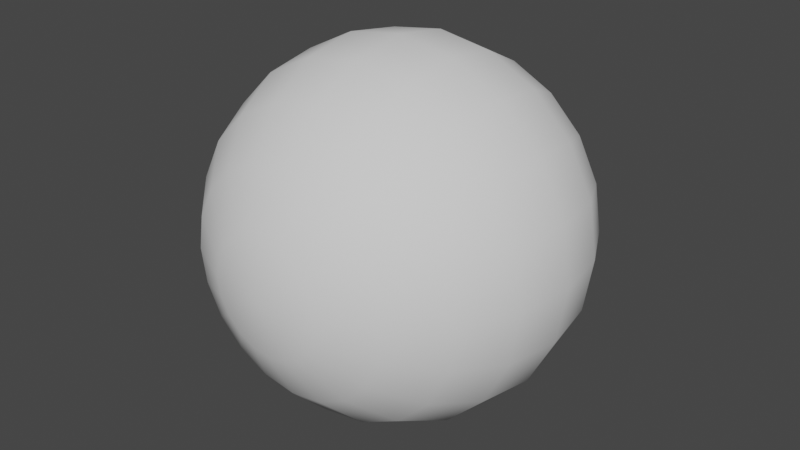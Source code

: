 # Source: Sphere.blend  (saved by Blender 2.80.75; exported with 4.5.12 LTS)
import bpy
from mathutils import Matrix  # noqa: F401  (used for matrix-valued properties, if any)

bpy.ops.wm.read_factory_settings(use_empty=True)
scene = bpy.context.scene
scene.name = 'Scene'

# ---- collections
col_collection = bpy.data.collections.new('Collection'); scene.collection.children.link(col_collection)

# ---- world
world_world = bpy.data.worlds.new('World'); scene.world = world_world
world_world.use_nodes = True; world_world.node_tree.nodes.clear()
_N = world_world.node_tree.nodes; _L = world_world.node_tree.links
n0 = _N.new('ShaderNodeOutputWorld'); n0.name = 'World Output'; n0.location = (300, 300)
n1 = _N.new('ShaderNodeBackground'); n1.name = 'Background'; n1.location = (10, 300)
n1.inputs[0].default_value = (0.05088, 0.05088, 0.05088, 1.0)
_L.new(n1.outputs[0], n0.inputs[0])
n0.is_active_output = True
world_world.color = (0.05088, 0.05088, 0.05088)
world_world.use_sun_shadow = False
world_world.sun_shadow_jitter_overblur = 0.0

# ---- meshes
me_001 = bpy.data.meshes.new('球.001')
me_001.from_pydata([(0.0, 0.9511, -0.309), (0.0, 0.309, -0.9511), (0.0, -0.309, -0.9511), (0.0, -0.809, -0.5878), (0.0, -0.9511, -0.309), (0.09549, 0.9511, -0.2939), (0.1816, 0.809, -0.559), (0.25, 0.5878, -0.7694), (0.2939, 0.309, -0.9045), (0.309, -2.384e-07, -0.9511), (0.2939, -0.309, -0.9045), (0.25, -0.5878, -0.7694), (0.1816, -0.809, -0.559), (0.09549, -0.9511, -0.2939), (0.1816, 0.9511, -0.25), (0.3455, 0.809, -0.4755), (0.4755, 0.5878, -0.6545), (0.559, 0.309, -0.7694), (0.5878, -2.98e-07, -0.809), (0.559, -0.309, -0.7694), (0.4755, -0.5878, -0.6545), (0.3455, -0.809, -0.4755), (0.1816, -0.9511, -0.25), (0.25, 0.9511, -0.1816), (0.4755, 0.809, -0.3455), (0.6545, 0.5878, -0.4755), (0.7694, 0.309, -0.559), (0.809, -2.98e-07, -0.5878), (0.7694, -0.309, -0.559), (0.6545, -0.5878, -0.4755), (0.4755, -0.809, -0.3455), (0.25, -0.9511, -0.1816), (0.2939, 0.9511, -0.09549), (0.559, 0.809, -0.1816), (0.7694, 0.5878, -0.25), (0.9045, 0.309, -0.2939), (0.9511, -3.278e-07, -0.309), (0.9045, -0.309, -0.2939), (0.7694, -0.5878, -0.25), (0.559, -0.809, -0.1816), (0.2939, -0.9511, -0.09549), (0.309, 0.9511, 5.96e-08), (0.5878, 0.809, 5.96e-08), (0.809, 0.5878, 0.0), (0.9511, 0.309, 0.0), (1.0, -3.385e-07, -1.582e-08), (0.9511, -0.309, 0.0), (0.809, -0.5878, -5.96e-08), (0.5878, -0.809, -5.96e-08), (0.309, -0.9511, -5.96e-08), (0.2939, 0.9511, 0.09549), (0.559, 0.809, 0.1816), (0.7694, 0.5878, 0.25), (0.9045, 0.309, 0.2939), (0.9511, -3.576e-07, 0.309), (0.9045, -0.309, 0.2939), (0.7694, -0.5878, 0.25), (0.559, -0.809, 0.1816), (0.2939, -0.9511, 0.09549), (0.25, 0.9511, 0.1816), (0.4755, 0.809, 0.3455), (0.6545, 0.5878, 0.4755), (0.7694, 0.309, 0.559), (0.809, -3.576e-07, 0.5878), (0.7694, -0.309, 0.559), (0.6545, -0.5878, 0.4755), (0.4755, -0.809, 0.3455), (0.25, -0.9511, 0.1816), (0.1816, 0.9511, 0.25), (0.3455, 0.809, 0.4755), (0.4755, 0.5878, 0.6545), (0.559, 0.309, 0.7694), (0.5878, -4.172e-07, 0.809), (0.559, -0.309, 0.7694), (0.4755, -0.5878, 0.6545), (0.3455, -0.809, 0.4755), (0.1816, -0.9511, 0.25), (0.09549, 0.9511, 0.2939), (0.1816, 0.809, 0.559), (0.25, 0.5878, 0.7694), (0.2939, 0.309, 0.9045), (0.309, -4.172e-07, 0.9511), (0.2939, -0.309, 0.9045), (0.25, -0.5878, 0.7694), (0.1816, -0.809, 0.559), (0.09549, -0.9511, 0.2939), (-1.107e-08, 0.9511, 0.309), (-4.832e-08, 0.809, 0.5878), (1.128e-08, 0.5878, 0.809), (-1.852e-08, 0.309, 0.9511), (7.089e-08, -3.576e-07, 1.0), (1.128e-08, -0.309, 0.9511), (1.128e-08, -0.5878, 0.809), (-4.832e-08, -0.809, 0.5878), (-3.342e-08, -0.9511, 0.309), (-0.09549, 0.9511, 0.2939), (-0.1816, 0.809, 0.559), (-0.25, 0.5878, 0.7694), (-0.2939, 0.309, 0.9045), (-0.309, -4.172e-07, 0.9511), (-0.2939, -0.309, 0.9045), (-0.25, -0.5878, 0.7694), (-0.1816, -0.809, 0.559), (-0.09549, -0.9511, 0.2939), (-0.1816, 0.9511, 0.25), (-0.3455, 0.809, 0.4755), (-0.4755, 0.5878, 0.6545), (-0.559, 0.309, 0.7694), (-0.5878, -4.172e-07, 0.809), (-0.559, -0.309, 0.7694), (-0.4755, -0.5878, 0.6545), (-0.3455, -0.809, 0.4755), (-0.1816, -0.9511, 0.25), (-2.636e-07, 1.0, 2.384e-07), (-0.25, 0.9511, 0.1816), (-0.4755, 0.809, 0.3455), (-0.6545, 0.5878, 0.4755), (-0.7694, 0.309, 0.559), (-0.809, -3.576e-07, 0.5878), (-0.7694, -0.309, 0.559), (-0.6545, -0.5878, 0.4755), (-0.4755, -0.809, 0.3455), (-0.25, -0.9511, 0.1816), (-0.2939, 0.9511, 0.09549), (-0.559, 0.809, 0.1816), (-0.7694, 0.5878, 0.25), (-0.9045, 0.309, 0.2939), (-0.9511, -3.576e-07, 0.309), (-0.9045, -0.309, 0.2939), (-0.7694, -0.5878, 0.25), (-0.559, -0.809, 0.1816), (-0.2939, -0.9511, 0.09549), (-0.309, 0.9511, 5.96e-08), (-0.5878, 0.809, 0.0), (-0.809, 0.5878, 0.0), (-0.9511, 0.309, -2.98e-08), (-1.0, -3.385e-07, 4.379e-08), (-0.9511, -0.309, -5.96e-08), (-0.809, -0.5878, -5.96e-08), (-0.5878, -0.809, -1.192e-07), (-0.309, -0.9511, -1.192e-07), (-0.2939, 0.9511, -0.09549), (-0.559, 0.809, -0.1816), (-0.7694, 0.5878, -0.25), (-0.9045, 0.309, -0.2939), (-0.9511, -3.278e-07, -0.309), (-0.9045, -0.309, -0.2939), (-0.7694, -0.5878, -0.25), (-0.559, -0.809, -0.1816), (-0.2939, -0.9511, -0.09549), (0.0, -1.0, -5.96e-08), (-0.25, 0.9511, -0.1816), (-0.4755, 0.809, -0.3455), (-0.6545, 0.5878, -0.4755), (-0.7694, 0.309, -0.559), (-0.809, -2.98e-07, -0.5878), (-0.7694, -0.309, -0.559), (-0.6545, -0.5878, -0.4755), (-0.4755, -0.809, -0.3455), (-0.25, -0.9511, -0.1816), (-0.1816, 0.9511, -0.25), (-0.3455, 0.809, -0.4755), (-0.4755, 0.5878, -0.6545), (-0.559, 0.309, -0.7694), (-0.5878, -2.98e-07, -0.809), (-0.559, -0.309, -0.7694), (-0.4755, -0.5878, -0.6545), (-0.3455, -0.809, -0.4755), (-0.1816, -0.9511, -0.25), (-0.09549, 0.9511, -0.2939), (-0.1816, 0.809, -0.559), (-0.25, 0.5878, -0.7694), (-0.2939, 0.309, -0.9045), (-0.309, -2.384e-07, -0.9511), (-0.2939, -0.309, -0.9045), (-0.25, -0.5878, -0.7694), (-0.1816, -0.809, -0.559), (-0.09549, -0.9511, -0.2939), (5.599e-08, 0.809, -0.5878), (-3.342e-08, 0.5878, -0.809), (-4.832e-08, -2.384e-07, -1.0), (-3.342e-08, -0.5878, -0.809), (9.608e-11, 0.9986, -0.3245), (9.608e-11, 0.3245, -0.9986), (9.608e-11, -0.3245, -0.9986), (9.608e-11, -0.8495, -0.6172), (9.608e-11, -0.9986, -0.3245), (0.1003, 0.9986, -0.3086), (0.1907, 0.8495, -0.587), (0.2625, 0.6172, -0.8079), (0.3086, 0.3245, -0.9497), (0.3245, -2.384e-07, -0.9986), (0.3086, -0.3245, -0.9497), (0.2625, -0.6172, -0.8079), (0.1907, -0.8495, -0.587), (0.1003, -0.9986, -0.3086), (0.1907, 0.9986, -0.2625), (0.3628, 0.8495, -0.4993), (0.4993, 0.6172, -0.6872), (0.587, 0.3245, -0.8079), (0.6172, -2.98e-07, -0.8495), (0.587, -0.3245, -0.8079), (0.4993, -0.6172, -0.6872), (0.3628, -0.8495, -0.4993), (0.1907, -0.9986, -0.2625), (0.2625, 0.9986, -0.1907), (0.4993, 0.8495, -0.3628), (0.6872, 0.6172, -0.4993), (0.8079, 0.3245, -0.587), (0.8495, -2.98e-07, -0.6172), (0.8079, -0.3245, -0.587), (0.6872, -0.6172, -0.4993), (0.4993, -0.8495, -0.3628), (0.2625, -0.9986, -0.1907), (0.3086, 0.9986, -0.1003), (0.587, 0.8495, -0.1907), (0.8079, 0.6172, -0.2625), (0.9497, 0.3245, -0.3086), (0.9986, -3.278e-07, -0.3245), (0.9497, -0.3245, -0.3086), (0.8079, -0.6172, -0.2625), (0.587, -0.8495, -0.1907), (0.3086, -0.9986, -0.1003), (0.3245, 0.9986, 5.96e-08), (0.6172, 0.8495, 5.96e-08), (0.8495, 0.6172, 0.0), (0.9986, 0.3245, 0.0), (1.05, -3.395e-07, -1.496e-08), (0.9986, -0.3245, 0.0), (0.8495, -0.6172, -5.96e-08), (0.6172, -0.8495, -5.96e-08), (0.3245, -0.9986, -5.96e-08), (0.3086, 0.9986, 0.1003), (0.587, 0.8495, 0.1907), (0.8079, 0.6172, 0.2625), (0.9497, 0.3245, 0.3086), (0.9986, -3.576e-07, 0.3245), (0.9497, -0.3245, 0.3086), (0.8079, -0.6172, 0.2625), (0.587, -0.8495, 0.1907), (0.3086, -0.9986, 0.1003), (0.2625, 0.9986, 0.1907), (0.4993, 0.8495, 0.3628), (0.6872, 0.6172, 0.4993), (0.8079, 0.3245, 0.587), (0.8495, -3.576e-07, 0.6172), (0.8079, -0.3245, 0.587), (0.6872, -0.6172, 0.4993), (0.4993, -0.8495, 0.3628), (0.2625, -0.9986, 0.1907), (0.1907, 0.9986, 0.2625), (0.3628, 0.8495, 0.4993), (0.4993, 0.6172, 0.6872), (0.587, 0.3245, 0.8079), (0.6172, -4.172e-07, 0.8495), (0.587, -0.3245, 0.8079), (0.4993, -0.6172, 0.6872), (0.3628, -0.8495, 0.4993), (0.1907, -0.9986, 0.2625), (0.1003, 0.9986, 0.3086), (0.1907, 0.8495, 0.587), (0.2625, 0.6172, 0.8079), (0.3086, 0.3245, 0.9497), (0.3245, -4.172e-07, 0.9986), (0.3086, -0.3245, 0.9497), (0.2625, -0.6172, 0.8079), (0.1907, -0.8495, 0.587), (0.1003, -0.9986, 0.3086), (-1.153e-08, 0.9986, 0.3245), (-5.064e-08, 0.8495, 0.6172), (1.194e-08, 0.6172, 0.8495), (-1.935e-08, 0.3245, 0.9986), (7.453e-08, -4.768e-07, 1.05), (1.194e-08, -0.3245, 0.9986), (1.194e-08, -0.6172, 0.8495), (-5.064e-08, -0.8495, 0.6172), (-3.499e-08, -0.9986, 0.3245), (-0.1003, 0.9986, 0.3086), (-0.1907, 0.8495, 0.587), (-0.2625, 0.6172, 0.8079), (-0.3086, 0.3245, 0.9497), (-0.3245, -4.172e-07, 0.9986), (-0.3086, -0.3245, 0.9497), (-0.2625, -0.6172, 0.8079), (-0.1907, -0.8495, 0.587), (-0.1003, -0.9986, 0.3086), (-0.1907, 0.9986, 0.2625), (-0.3628, 0.8495, 0.4993), (-0.4993, 0.6172, 0.6872), (-0.587, 0.3245, 0.8079), (-0.6172, -4.172e-07, 0.8495), (-0.587, -0.3245, 0.8079), (-0.4993, -0.6172, 0.6872), (-0.3628, -0.8495, 0.4993), (-0.1907, -0.9986, 0.2625), (-2.767e-07, 1.05, 2.384e-07), (-0.2625, 0.9986, 0.1907), (-0.4993, 0.8495, 0.3628), (-0.6872, 0.6172, 0.4993), (-0.8079, 0.3245, 0.587), (-0.8495, -3.576e-07, 0.6172), (-0.8079, -0.3245, 0.587), (-0.6872, -0.6172, 0.4993), (-0.4993, -0.8495, 0.3628), (-0.2625, -0.9986, 0.1907), (-0.3086, 0.9986, 0.1003), (-0.587, 0.8495, 0.1907), (-0.8079, 0.6172, 0.2625), (-0.9497, 0.3245, 0.3086), (-0.9986, -3.576e-07, 0.3245), (-0.9497, -0.3245, 0.3086), (-0.8079, -0.6172, 0.2625), (-0.587, -0.8495, 0.1907), (-0.3086, -0.9986, 0.1003), (-0.3245, 0.9986, 5.96e-08), (-0.6172, 0.8495, 0.0), (-0.8495, 0.6172, 5.96e-08), (-0.9986, 0.3245, -2.98e-08), (-1.05, -3.395e-07, 4.763e-08), (-0.9986, -0.3245, -5.96e-08), (-0.8495, -0.6172, -5.96e-08), (-0.6172, -0.8495, -1.192e-07), (-0.3245, -0.9986, -1.192e-07), (-0.3086, 0.9986, -0.1003), (-0.587, 0.8495, -0.1907), (-0.8079, 0.6172, -0.2625), (-0.9497, 0.3245, -0.3086), (-0.9986, -3.278e-07, -0.3245), (-0.9497, -0.3245, -0.3086), (-0.8079, -0.6172, -0.2625), (-0.587, -0.8495, -0.1907), (-0.3086, -0.9986, -0.1003), (9.608e-11, -1.05, -1.192e-07), (-0.2625, 0.9986, -0.1907), (-0.4993, 0.8495, -0.3628), (-0.6872, 0.6172, -0.4993), (-0.8079, 0.3245, -0.587), (-0.8495, -2.98e-07, -0.6172), (-0.8079, -0.3245, -0.587), (-0.6872, -0.6172, -0.4993), (-0.4993, -0.8495, -0.3628), (-0.2625, -0.9986, -0.1907), (-0.1907, 0.9986, -0.2625), (-0.3628, 0.8495, -0.4993), (-0.4993, 0.6172, -0.6872), (-0.587, 0.3245, -0.8079), (-0.6172, -2.98e-07, -0.8495), (-0.587, -0.3245, -0.8079), (-0.4993, -0.6172, -0.6872), (-0.3628, -0.8495, -0.4993), (-0.1907, -0.9986, -0.2625), (-0.1003, 0.9986, -0.3086), (-0.1907, 0.8495, -0.587), (-0.2625, 0.6172, -0.8079), (-0.3086, 0.3245, -0.9497), (-0.3245, -2.384e-07, -0.9986), (-0.3086, -0.3245, -0.9497), (-0.2625, -0.6172, -0.8079), (-0.1907, -0.8495, -0.587), (-0.1003, -0.9986, -0.3086), (5.888e-08, 0.8495, -0.6172), (-3.499e-08, 0.6172, -0.8495), (-5.064e-08, -2.384e-07, -1.05), (-3.499e-08, -0.6172, -0.8495)], [], [(181, 2, 10, 11), (1, 179, 7, 8), (0, 113, 5), (3, 181, 11, 12), (180, 1, 8, 9), (178, 0, 5, 6), (4, 3, 12, 13), (2, 180, 9, 10), (179, 178, 6, 7), (150, 4, 13), (8, 7, 16, 17), (5, 113, 14), (12, 11, 20, 21), (9, 8, 17, 18), (6, 5, 14, 15), (13, 12, 21, 22), (10, 9, 18, 19), (7, 6, 15, 16), (150, 13, 22), (11, 10, 19, 20), (150, 22, 31), (20, 19, 28, 29), (17, 16, 25, 26), (14, 113, 23), (21, 20, 29, 30), (18, 17, 26, 27), (15, 14, 23, 24), (22, 21, 30, 31), (19, 18, 27, 28), (16, 15, 24, 25), (28, 27, 36, 37), (25, 24, 33, 34), (150, 31, 40), (29, 28, 37, 38), (26, 25, 34, 35), (23, 113, 32), (30, 29, 38, 39), (27, 26, 35, 36), (24, 23, 32, 33), (31, 30, 39, 40), (33, 32, 41, 42), (40, 39, 48, 49), (37, 36, 45, 46), (34, 33, 42, 43), (150, 40, 49), (38, 37, 46, 47), (35, 34, 43, 44), (32, 113, 41), (39, 38, 47, 48), (36, 35, 44, 45), (45, 44, 53, 54), (42, 41, 50, 51), (49, 48, 57, 58), (46, 45, 54, 55), (43, 42, 51, 52), (150, 49, 58), (47, 46, 55, 56), (44, 43, 52, 53), (41, 113, 50), (48, 47, 56, 57), (50, 113, 59), (57, 56, 65, 66), (54, 53, 62, 63), (51, 50, 59, 60), (58, 57, 66, 67), (55, 54, 63, 64), (52, 51, 60, 61), (150, 58, 67), (56, 55, 64, 65), (53, 52, 61, 62), (65, 64, 73, 74), (62, 61, 70, 71), (59, 113, 68), (66, 65, 74, 75), (63, 62, 71, 72), (60, 59, 68, 69), (67, 66, 75, 76), (64, 63, 72, 73), (61, 60, 69, 70), (150, 67, 76), (70, 69, 78, 79), (150, 76, 85), (74, 73, 82, 83), (71, 70, 79, 80), (68, 113, 77), (75, 74, 83, 84), (72, 71, 80, 81), (69, 68, 77, 78), (76, 75, 84, 85), (73, 72, 81, 82), (82, 81, 90, 91), (79, 78, 87, 88), (150, 85, 94), (83, 82, 91, 92), (80, 79, 88, 89), (77, 113, 86), (84, 83, 92, 93), (81, 80, 89, 90), (78, 77, 86, 87), (85, 84, 93, 94), (87, 86, 95, 96), (94, 93, 102, 103), (91, 90, 99, 100), (88, 87, 96, 97), (150, 94, 103), (92, 91, 100, 101), (89, 88, 97, 98), (86, 113, 95), (93, 92, 101, 102), (90, 89, 98, 99), (102, 101, 110, 111), (99, 98, 107, 108), (96, 95, 104, 105), (103, 102, 111, 112), (100, 99, 108, 109), (97, 96, 105, 106), (150, 103, 112), (101, 100, 109, 110), (98, 97, 106, 107), (95, 113, 104), (107, 106, 116, 117), (104, 113, 114), (111, 110, 120, 121), (108, 107, 117, 118), (105, 104, 114, 115), (112, 111, 121, 122), (109, 108, 118, 119), (106, 105, 115, 116), (150, 112, 122), (110, 109, 119, 120), (120, 119, 128, 129), (117, 116, 125, 126), (114, 113, 123), (121, 120, 129, 130), (118, 117, 126, 127), (115, 114, 123, 124), (122, 121, 130, 131), (119, 118, 127, 128), (116, 115, 124, 125), (150, 122, 131), (125, 124, 133, 134), (150, 131, 140), (129, 128, 137, 138), (126, 125, 134, 135), (123, 113, 132), (130, 129, 138, 139), (127, 126, 135, 136), (124, 123, 132, 133), (131, 130, 139, 140), (128, 127, 136, 137), (140, 139, 148, 149), (137, 136, 145, 146), (134, 133, 142, 143), (150, 140, 149), (138, 137, 146, 147), (135, 134, 143, 144), (132, 113, 141), (139, 138, 147, 148), (136, 135, 144, 145), (133, 132, 141, 142), (145, 144, 154, 155), (142, 141, 151, 152), (149, 148, 158, 159), (146, 145, 155, 156), (143, 142, 152, 153), (150, 149, 159), (147, 146, 156, 157), (144, 143, 153, 154), (141, 113, 151), (148, 147, 157, 158), (151, 113, 160), (158, 157, 166, 167), (155, 154, 163, 164), (152, 151, 160, 161), (159, 158, 167, 168), (156, 155, 164, 165), (153, 152, 161, 162), (150, 159, 168), (157, 156, 165, 166), (154, 153, 162, 163), (163, 162, 171, 172), (160, 113, 169), (167, 166, 175, 176), (164, 163, 172, 173), (161, 160, 169, 170), (168, 167, 176, 177), (165, 164, 173, 174), (162, 161, 170, 171), (150, 168, 177), (166, 165, 174, 175), (150, 177, 4), (175, 174, 2, 181), (172, 171, 179, 1), (169, 113, 0), (176, 175, 181, 3), (173, 172, 1, 180), (170, 169, 0, 178), (177, 176, 3, 4), (174, 173, 180, 2), (171, 170, 178, 179), (363, 193, 192, 184), (183, 190, 189, 361), (182, 187, 295), (185, 194, 193, 363), (362, 191, 190, 183), (360, 188, 187, 182), (186, 195, 194, 185), (184, 192, 191, 362), (361, 189, 188, 360), (332, 195, 186), (190, 199, 198, 189), (187, 196, 295), (194, 203, 202, 193), (191, 200, 199, 190), (188, 197, 196, 187), (195, 204, 203, 194), (192, 201, 200, 191), (189, 198, 197, 188), (332, 204, 195), (193, 202, 201, 192), (332, 213, 204), (202, 211, 210, 201), (199, 208, 207, 198), (196, 205, 295), (203, 212, 211, 202), (200, 209, 208, 199), (197, 206, 205, 196), (204, 213, 212, 203), (201, 210, 209, 200), (198, 207, 206, 197), (210, 219, 218, 209), (207, 216, 215, 206), (332, 222, 213), (211, 220, 219, 210), (208, 217, 216, 207), (205, 214, 295), (212, 221, 220, 211), (209, 218, 217, 208), (206, 215, 214, 205), (213, 222, 221, 212), (215, 224, 223, 214), (222, 231, 230, 221), (219, 228, 227, 218), (216, 225, 224, 215), (332, 231, 222), (220, 229, 228, 219), (217, 226, 225, 216), (214, 223, 295), (221, 230, 229, 220), (218, 227, 226, 217), (227, 236, 235, 226), (224, 233, 232, 223), (231, 240, 239, 230), (228, 237, 236, 227), (225, 234, 233, 224), (332, 240, 231), (229, 238, 237, 228), (226, 235, 234, 225), (223, 232, 295), (230, 239, 238, 229), (232, 241, 295), (239, 248, 247, 238), (236, 245, 244, 235), (233, 242, 241, 232), (240, 249, 248, 239), (237, 246, 245, 236), (234, 243, 242, 233), (332, 249, 240), (238, 247, 246, 237), (235, 244, 243, 234), (247, 256, 255, 246), (244, 253, 252, 243), (241, 250, 295), (248, 257, 256, 247), (245, 254, 253, 244), (242, 251, 250, 241), (249, 258, 257, 248), (246, 255, 254, 245), (243, 252, 251, 242), (332, 258, 249), (252, 261, 260, 251), (332, 267, 258), (256, 265, 264, 255), (253, 262, 261, 252), (250, 259, 295), (257, 266, 265, 256), (254, 263, 262, 253), (251, 260, 259, 250), (258, 267, 266, 257), (255, 264, 263, 254), (264, 273, 272, 263), (261, 270, 269, 260), (332, 276, 267), (265, 274, 273, 264), (262, 271, 270, 261), (259, 268, 295), (266, 275, 274, 265), (263, 272, 271, 262), (260, 269, 268, 259), (267, 276, 275, 266), (269, 278, 277, 268), (276, 285, 284, 275), (273, 282, 281, 272), (270, 279, 278, 269), (332, 285, 276), (274, 283, 282, 273), (271, 280, 279, 270), (268, 277, 295), (275, 284, 283, 274), (272, 281, 280, 271), (284, 293, 292, 283), (281, 290, 289, 280), (278, 287, 286, 277), (285, 294, 293, 284), (282, 291, 290, 281), (279, 288, 287, 278), (332, 294, 285), (283, 292, 291, 282), (280, 289, 288, 279), (277, 286, 295), (289, 299, 298, 288), (286, 296, 295), (293, 303, 302, 292), (290, 300, 299, 289), (287, 297, 296, 286), (294, 304, 303, 293), (291, 301, 300, 290), (288, 298, 297, 287), (332, 304, 294), (292, 302, 301, 291), (302, 311, 310, 301), (299, 308, 307, 298), (296, 305, 295), (303, 312, 311, 302), (300, 309, 308, 299), (297, 306, 305, 296), (304, 313, 312, 303), (301, 310, 309, 300), (298, 307, 306, 297), (332, 313, 304), (307, 316, 315, 306), (332, 322, 313), (311, 320, 319, 310), (308, 317, 316, 307), (305, 314, 295), (312, 321, 320, 311), (309, 318, 317, 308), (306, 315, 314, 305), (313, 322, 321, 312), (310, 319, 318, 309), (322, 331, 330, 321), (319, 328, 327, 318), (316, 325, 324, 315), (332, 331, 322), (320, 329, 328, 319), (317, 326, 325, 316), (314, 323, 295), (321, 330, 329, 320), (318, 327, 326, 317), (315, 324, 323, 314), (327, 337, 336, 326), (324, 334, 333, 323), (331, 341, 340, 330), (328, 338, 337, 327), (325, 335, 334, 324), (332, 341, 331), (329, 339, 338, 328), (326, 336, 335, 325), (323, 333, 295), (330, 340, 339, 329), (333, 342, 295), (340, 349, 348, 339), (337, 346, 345, 336), (334, 343, 342, 333), (341, 350, 349, 340), (338, 347, 346, 337), (335, 344, 343, 334), (332, 350, 341), (339, 348, 347, 338), (336, 345, 344, 335), (345, 354, 353, 344), (342, 351, 295), (349, 358, 357, 348), (346, 355, 354, 345), (343, 352, 351, 342), (350, 359, 358, 349), (347, 356, 355, 346), (344, 353, 352, 343), (332, 359, 350), (348, 357, 356, 347), (332, 186, 359), (357, 363, 184, 356), (354, 183, 361, 353), (351, 182, 295), (358, 185, 363, 357), (355, 362, 183, 354), (352, 360, 182, 351), (359, 186, 185, 358), (356, 184, 362, 355), (353, 361, 360, 352)])
me_001.polygons.foreach_set('use_smooth', [True] * 400)
_uv = me_001.uv_layers.new(name='UVマップ')
_uv.uv.foreach_set('vector', [0.75, 0.3, 0.75, 0.4, 0.7, 0.4, 0.7, 0.3, 0.75, 0.6, 0.75, 0.7, 0.7, 0.7, 0.7, 0.6, 0.75, 0.9, 0.725, 1.0, 0.7, 0.9, 0.75, 0.2, 0.75, 0.3, 0.7, 0.3, 0.7, 0.2, 0.75, 0.5, 0.75, 0.6, 0.7, 0.6, 0.7, 0.5, 0.75, 0.8, 0.75, 0.9, 0.7, 0.9, 0.7, 0.8, 0.75, 0.1, 0.75, 0.2, 0.7, 0.2, 0.7, 0.1, 0.75, 0.4, 0.75, 0.5, 0.7, 0.5, 0.7, 0.4, 0.75, 0.7, 0.75, 0.8, 0.7, 0.8, 0.7, 0.7, 0.725, 0.0, 0.75, 0.1, 0.7, 0.1, 0.7, 0.6, 0.7, 0.7, 0.65, 0.7, 0.65, 0.6, 0.7, 0.9, 0.675, 1.0, 0.65, 0.9, 0.7, 0.2, 0.7, 0.3, 0.65, 0.3, 0.65, 0.2, 0.7, 0.5, 0.7, 0.6, 0.65, 0.6, 0.65, 0.5, 0.7, 0.8, 0.7, 0.9, 0.65, 0.9, 0.65, 0.8, 0.7, 0.1, 0.7, 0.2, 0.65, 0.2, 0.65, 0.1, 0.7, 0.4, 0.7, 0.5, 0.65, 0.5, 0.65, 0.4, 0.7, 0.7, 0.7, 0.8, 0.65, 0.8, 0.65, 0.7, 0.675, 0.0, 0.7, 0.1, 0.65, 0.1, 0.7, 0.3, 0.7, 0.4, 0.65, 0.4, 0.65, 0.3, 0.625, 0.0, 0.65, 0.1, 0.6, 0.1, 0.65, 0.3, 0.65, 0.4, 0.6, 0.4, 0.6, 0.3, 0.65, 0.6, 0.65, 0.7, 0.6, 0.7, 0.6, 0.6, 0.65, 0.9, 0.625, 1.0, 0.6, 0.9, 0.65, 0.2, 0.65, 0.3, 0.6, 0.3, 0.6, 0.2, 0.65, 0.5, 0.65, 0.6, 0.6, 0.6, 0.6, 0.5, 0.65, 0.8, 0.65, 0.9, 0.6, 0.9, 0.6, 0.8, 0.65, 0.1, 0.65, 0.2, 0.6, 0.2, 0.6, 0.1, 0.65, 0.4, 0.65, 0.5, 0.6, 0.5, 0.6, 0.4, 0.65, 0.7, 0.65, 0.8, 0.6, 0.8, 0.6, 0.7, 0.6, 0.4, 0.6, 0.5, 0.55, 0.5, 0.55, 0.4, 0.6, 0.7, 0.6, 0.8, 0.55, 0.8, 0.55, 0.7, 0.575, 0.0, 0.6, 0.1, 0.55, 0.1, 0.6, 0.3, 0.6, 0.4, 0.55, 0.4, 0.55, 0.3, 0.6, 0.6, 0.6, 0.7, 0.55, 0.7, 0.55, 0.6, 0.6, 0.9, 0.575, 1.0, 0.55, 0.9, 0.6, 0.2, 0.6, 0.3, 0.55, 0.3, 0.55, 0.2, 0.6, 0.5, 0.6, 0.6, 0.55, 0.6, 0.55, 0.5, 0.6, 0.8, 0.6, 0.9, 0.55, 0.9, 0.55, 0.8, 0.6, 0.1, 0.6, 0.2, 0.55, 0.2, 0.55, 0.1, 0.55, 0.8, 0.55, 0.9, 0.5, 0.9, 0.5, 0.8, 0.55, 0.1, 0.55, 0.2, 0.5, 0.2, 0.5, 0.1, 0.55, 0.4, 0.55, 0.5, 0.5, 0.5, 0.5, 0.4, 0.55, 0.7, 0.55, 0.8, 0.5, 0.8, 0.5, 0.7, 0.525, 0.0, 0.55, 0.1, 0.5, 0.1, 0.55, 0.3, 0.55, 0.4, 0.5, 0.4, 0.5, 0.3, 0.55, 0.6, 0.55, 0.7, 0.5, 0.7, 0.5, 0.6, 0.55, 0.9, 0.525, 1.0, 0.5, 0.9, 0.55, 0.2, 0.55, 0.3, 0.5, 0.3, 0.5, 0.2, 0.55, 0.5, 0.55, 0.6, 0.5, 0.6, 0.5, 0.5, 0.5, 0.5, 0.5, 0.6, 0.45, 0.6, 0.45, 0.5, 0.5, 0.8, 0.5, 0.9, 0.45, 0.9, 0.45, 0.8, 0.5, 0.1, 0.5, 0.2, 0.45, 0.2, 0.45, 0.1, 0.5, 0.4, 0.5, 0.5, 0.45, 0.5, 0.45, 0.4, 0.5, 0.7, 0.5, 0.8, 0.45, 0.8, 0.45, 0.7, 0.475, 0.0, 0.5, 0.1, 0.45, 0.1, 0.5, 0.3, 0.5, 0.4, 0.45, 0.4, 0.45, 0.3, 0.5, 0.6, 0.5, 0.7, 0.45, 0.7, 0.45, 0.6, 0.5, 0.9, 0.475, 1.0, 0.45, 0.9, 0.5, 0.2, 0.5, 0.3, 0.45, 0.3, 0.45, 0.2, 0.45, 0.9, 0.425, 1.0, 0.4, 0.9, 0.45, 0.2, 0.45, 0.3, 0.4, 0.3, 0.4, 0.2, 0.45, 0.5, 0.45, 0.6, 0.4, 0.6, 0.4, 0.5, 0.45, 0.8, 0.45, 0.9, 0.4, 0.9, 0.4, 0.8, 0.45, 0.1, 0.45, 0.2, 0.4, 0.2, 0.4, 0.1, 0.45, 0.4, 0.45, 0.5, 0.4, 0.5, 0.4, 0.4, 0.45, 0.7, 0.45, 0.8, 0.4, 0.8, 0.4, 0.7, 0.425, 0.0, 0.45, 0.1, 0.4, 0.1, 0.45, 0.3, 0.45, 0.4, 0.4, 0.4, 0.4, 0.3, 0.45, 0.6, 0.45, 0.7, 0.4, 0.7, 0.4, 0.6, 0.4, 0.3, 0.4, 0.4, 0.35, 0.4, 0.35, 0.3, 0.4, 0.6, 0.4, 0.7, 0.35, 0.7, 0.35, 0.6, 0.4, 0.9, 0.375, 1.0, 0.35, 0.9, 0.4, 0.2, 0.4, 0.3, 0.35, 0.3, 0.35, 0.2, 0.4, 0.5, 0.4, 0.6, 0.35, 0.6, 0.35, 0.5, 0.4, 0.8, 0.4, 0.9, 0.35, 0.9, 0.35, 0.8, 0.4, 0.1, 0.4, 0.2, 0.35, 0.2, 0.35, 0.1, 0.4, 0.4, 0.4, 0.5, 0.35, 0.5, 0.35, 0.4, 0.4, 0.7, 0.4, 0.8, 0.35, 0.8, 0.35, 0.7, 0.375, 0.0, 0.4, 0.1, 0.35, 0.1, 0.35, 0.7, 0.35, 0.8, 0.3, 0.8, 0.3, 0.7, 0.325, 0.0, 0.35, 0.1, 0.3, 0.1, 0.35, 0.3, 0.35, 0.4, 0.3, 0.4, 0.3, 0.3, 0.35, 0.6, 0.35, 0.7, 0.3, 0.7, 0.3, 0.6, 0.35, 0.9, 0.325, 1.0, 0.3, 0.9, 0.35, 0.2, 0.35, 0.3, 0.3, 0.3, 0.3, 0.2, 0.35, 0.5, 0.35, 0.6, 0.3, 0.6, 0.3, 0.5, 0.35, 0.8, 0.35, 0.9, 0.3, 0.9, 0.3, 0.8, 0.35, 0.1, 0.35, 0.2, 0.3, 0.2, 0.3, 0.1, 0.35, 0.4, 0.35, 0.5, 0.3, 0.5, 0.3, 0.4, 0.3, 0.4, 0.3, 0.5, 0.25, 0.5, 0.25, 0.4, 0.3, 0.7, 0.3, 0.8, 0.25, 0.8, 0.25, 0.7, 0.275, 0.0, 0.3, 0.1, 0.25, 0.1, 0.3, 0.3, 0.3, 0.4, 0.25, 0.4, 0.25, 0.3, 0.3, 0.6, 0.3, 0.7, 0.25, 0.7, 0.25, 0.6, 0.3, 0.9, 0.275, 1.0, 0.25, 0.9, 0.3, 0.2, 0.3, 0.3, 0.25, 0.3, 0.25, 0.2, 0.3, 0.5, 0.3, 0.6, 0.25, 0.6, 0.25, 0.5, 0.3, 0.8, 0.3, 0.9, 0.25, 0.9, 0.25, 0.8, 0.3, 0.1, 0.3, 0.2, 0.25, 0.2, 0.25, 0.1, 0.25, 0.8, 0.25, 0.9, 0.2, 0.9, 0.2, 0.8, 0.25, 0.1, 0.25, 0.2, 0.2, 0.2, 0.2, 0.1, 0.25, 0.4, 0.25, 0.5, 0.2, 0.5, 0.2, 0.4, 0.25, 0.7, 0.25, 0.8, 0.2, 0.8, 0.2, 0.7, 0.225, 0.0, 0.25, 0.1, 0.2, 0.1, 0.25, 0.3, 0.25, 0.4, 0.2, 0.4, 0.2, 0.3, 0.25, 0.6, 0.25, 0.7, 0.2, 0.7, 0.2, 0.6, 0.25, 0.9, 0.225, 1.0, 0.2, 0.9, 0.25, 0.2, 0.25, 0.3, 0.2, 0.3, 0.2, 0.2, 0.25, 0.5, 0.25, 0.6, 0.2, 0.6, 0.2, 0.5, 0.2, 0.2, 0.2, 0.3, 0.15, 0.3, 0.15, 0.2, 0.2, 0.5, 0.2, 0.6, 0.15, 0.6, 0.15, 0.5, 0.2, 0.8, 0.2, 0.9, 0.15, 0.9, 0.15, 0.8, 0.2, 0.1, 0.2, 0.2, 0.15, 0.2, 0.15, 0.1, 0.2, 0.4, 0.2, 0.5, 0.15, 0.5, 0.15, 0.4, 0.2, 0.7, 0.2, 0.8, 0.15, 0.8, 0.15, 0.7, 0.175, 0.0, 0.2, 0.1, 0.15, 0.1, 0.2, 0.3, 0.2, 0.4, 0.15, 0.4, 0.15, 0.3, 0.2, 0.6, 0.2, 0.7, 0.15, 0.7, 0.15, 0.6, 0.2, 0.9, 0.175, 1.0, 0.15, 0.9, 0.15, 0.6, 0.15, 0.7, 0.1, 0.7, 0.1, 0.6, 0.15, 0.9, 0.125, 1.0, 0.1, 0.9, 0.15, 0.2, 0.15, 0.3, 0.1, 0.3, 0.1, 0.2, 0.15, 0.5, 0.15, 0.6, 0.1, 0.6, 0.1, 0.5, 0.15, 0.8, 0.15, 0.9, 0.1, 0.9, 0.1, 0.8, 0.15, 0.1, 0.15, 0.2, 0.1, 0.2, 0.1, 0.1, 0.15, 0.4, 0.15, 0.5, 0.1, 0.5, 0.1, 0.4, 0.15, 0.7, 0.15, 0.8, 0.1, 0.8, 0.1, 0.7, 0.125, 0.0, 0.15, 0.1, 0.1, 0.1, 0.15, 0.3, 0.15, 0.4, 0.1, 0.4, 0.1, 0.3, 0.1, 0.3, 0.1, 0.4, 0.05, 0.4, 0.05, 0.3, 0.1, 0.6, 0.1, 0.7, 0.05, 0.7, 0.05, 0.6, 0.1, 0.9, 0.075, 1.0, 0.05, 0.9, 0.1, 0.2, 0.1, 0.3, 0.05, 0.3, 0.05, 0.2, 0.1, 0.5, 0.1, 0.6, 0.05, 0.6, 0.05, 0.5, 0.1, 0.8, 0.1, 0.9, 0.05, 0.9, 0.05, 0.8, 0.1, 0.1, 0.1, 0.2, 0.05, 0.2, 0.05, 0.1, 0.1, 0.4, 0.1, 0.5, 0.05, 0.5, 0.05, 0.4, 0.1, 0.7, 0.1, 0.8, 0.05, 0.8, 0.05, 0.7, 0.075, 0.0, 0.1, 0.1, 0.05, 0.1, 0.05, 0.7, 0.05, 0.8, 0.0, 0.8, 0.0, 0.7, 0.025, 0.0, 0.05, 0.1, 5.96e-08, 0.1, 0.05, 0.3, 0.05, 0.4, 0.0, 0.4, 0.0, 0.3, 0.05, 0.6, 0.05, 0.7, 0.0, 0.7, 0.0, 0.6, 0.05, 0.9, 0.025, 1.0, 8.941e-08, 0.9, 0.05, 0.2, 0.05, 0.3, 0.0, 0.3, 0.0, 0.2, 0.05, 0.5, 0.05, 0.6, 0.0, 0.6, 0.0, 0.5, 0.05, 0.8, 0.05, 0.9, 8.941e-08, 0.9, 0.0, 0.8, 0.05, 0.1, 0.05, 0.2, 0.0, 0.2, 5.96e-08, 0.1, 0.05, 0.4, 0.05, 0.5, 0.0, 0.5, 0.0, 0.4, 1.0, 0.1, 1.0, 0.2, 0.95, 0.2, 0.95, 0.1, 1.0, 0.4, 1.0, 0.5, 0.95, 0.5, 0.95, 0.4, 1.0, 0.7, 1.0, 0.8, 0.95, 0.8, 0.95, 0.7, 0.975, 0.0, 1.0, 0.1, 0.95, 0.1, 1.0, 0.3, 1.0, 0.4, 0.95, 0.4, 0.95, 0.3, 1.0, 0.6, 1.0, 0.7, 0.95, 0.7, 0.95, 0.6, 1.0, 0.9, 0.975, 1.0, 0.95, 0.9, 1.0, 0.2, 1.0, 0.3, 0.95, 0.3, 0.95, 0.2, 1.0, 0.5, 1.0, 0.6, 0.95, 0.6, 0.95, 0.5, 1.0, 0.8, 1.0, 0.9, 0.95, 0.9, 0.95, 0.8, 0.95, 0.5, 0.95, 0.6, 0.9, 0.6, 0.9, 0.5, 0.95, 0.8, 0.95, 0.9, 0.9, 0.9, 0.9, 0.8, 0.95, 0.1, 0.95, 0.2, 0.9, 0.2, 0.9, 0.1, 0.95, 0.4, 0.95, 0.5, 0.9, 0.5, 0.9, 0.4, 0.95, 0.7, 0.95, 0.8, 0.9, 0.8, 0.9, 0.7, 0.925, 0.0, 0.95, 0.1, 0.9, 0.1, 0.95, 0.3, 0.95, 0.4, 0.9, 0.4, 0.9, 0.3, 0.95, 0.6, 0.95, 0.7, 0.9, 0.7, 0.9, 0.6, 0.95, 0.9, 0.925, 1.0, 0.9, 0.9, 0.95, 0.2, 0.95, 0.3, 0.9, 0.3, 0.9, 0.2, 0.9, 0.9, 0.875, 1.0, 0.85, 0.9, 0.9, 0.2, 0.9, 0.3, 0.85, 0.3, 0.85, 0.2, 0.9, 0.5, 0.9, 0.6, 0.85, 0.6, 0.85, 0.5, 0.9, 0.8, 0.9, 0.9, 0.85, 0.9, 0.85, 0.8, 0.9, 0.1, 0.9, 0.2, 0.85, 0.2, 0.85, 0.1, 0.9, 0.4, 0.9, 0.5, 0.85, 0.5, 0.85, 0.4, 0.9, 0.7, 0.9, 0.8, 0.85, 0.8, 0.85, 0.7, 0.875, 0.0, 0.9, 0.1, 0.85, 0.1, 0.9, 0.3, 0.9, 0.4, 0.85, 0.4, 0.85, 0.3, 0.9, 0.6, 0.9, 0.7, 0.85, 0.7, 0.85, 0.6, 0.85, 0.6, 0.85, 0.7, 0.8, 0.7, 0.8, 0.6, 0.85, 0.9, 0.825, 1.0, 0.8, 0.9, 0.85, 0.2, 0.85, 0.3, 0.8, 0.3, 0.8, 0.2, 0.85, 0.5, 0.85, 0.6, 0.8, 0.6, 0.8, 0.5, 0.85, 0.8, 0.85, 0.9, 0.8, 0.9, 0.8, 0.8, 0.85, 0.1, 0.85, 0.2, 0.8, 0.2, 0.8, 0.1, 0.85, 0.4, 0.85, 0.5, 0.8, 0.5, 0.8, 0.4, 0.85, 0.7, 0.85, 0.8, 0.8, 0.8, 0.8, 0.7, 0.825, 0.0, 0.85, 0.1, 0.8, 0.1, 0.85, 0.3, 0.85, 0.4, 0.8, 0.4, 0.8, 0.3, 0.775, 0.0, 0.8, 0.1, 0.75, 0.1, 0.8, 0.3, 0.8, 0.4, 0.75, 0.4, 0.75, 0.3, 0.8, 0.6, 0.8, 0.7, 0.75, 0.7, 0.75, 0.6, 0.8, 0.9, 0.775, 1.0, 0.75, 0.9, 0.8, 0.2, 0.8, 0.3, 0.75, 0.3, 0.75, 0.2, 0.8, 0.5, 0.8, 0.6, 0.75, 0.6, 0.75, 0.5, 0.8, 0.8, 0.8, 0.9, 0.75, 0.9, 0.75, 0.8, 0.8, 0.1, 0.8, 0.2, 0.75, 0.2, 0.75, 0.1, 0.8, 0.4, 0.8, 0.5, 0.75, 0.5, 0.75, 0.4, 0.8, 0.7, 0.8, 0.8, 0.75, 0.8, 0.75, 0.7, 5.96e-08, 1.0, 5.96e-08, 1.0, 5.96e-08, 1.0, 5.96e-08, 1.0, 5.96e-08, 1.0, 5.96e-08, 1.0, 5.96e-08, 1.0, 5.96e-08, 1.0, 5.96e-08, 1.0, 5.96e-08, 1.0, 5.96e-08, 1.0, 5.96e-08, 1.0, 5.96e-08, 1.0, 5.96e-08, 1.0, 5.96e-08, 1.0, 5.96e-08, 1.0, 5.96e-08, 1.0, 5.96e-08, 1.0, 5.96e-08, 1.0, 5.96e-08, 1.0, 5.96e-08, 1.0, 5.96e-08, 1.0, 5.96e-08, 1.0, 5.96e-08, 1.0, 5.96e-08, 1.0, 5.96e-08, 1.0, 5.96e-08, 1.0, 5.96e-08, 1.0, 5.96e-08, 1.0, 5.96e-08, 1.0, 5.96e-08, 1.0, 5.96e-08, 1.0, 5.96e-08, 1.0, 5.96e-08, 1.0, 5.96e-08, 1.0, 5.96e-08, 1.0, 5.96e-08, 1.0, 5.96e-08, 1.0, 5.96e-08, 1.0, 5.96e-08, 1.0, 5.96e-08, 1.0, 5.96e-08, 1.0, 5.96e-08, 1.0, 5.96e-08, 1.0, 5.96e-08, 1.0, 5.96e-08, 1.0, 5.96e-08, 1.0, 5.96e-08, 1.0, 5.96e-08, 1.0, 5.96e-08, 1.0, 5.96e-08, 1.0, 5.96e-08, 1.0, 5.96e-08, 1.0, 5.96e-08, 1.0, 5.96e-08, 1.0, 5.96e-08, 1.0, 5.96e-08, 1.0, 5.96e-08, 1.0, 5.96e-08, 1.0, 5.96e-08, 1.0, 5.96e-08, 1.0, 5.96e-08, 1.0, 5.96e-08, 1.0, 5.96e-08, 1.0, 5.96e-08, 1.0, 5.96e-08, 1.0, 5.96e-08, 1.0, 5.96e-08, 1.0, 5.96e-08, 1.0, 5.96e-08, 1.0, 5.96e-08, 1.0, 5.96e-08, 1.0, 5.96e-08, 1.0, 5.96e-08, 1.0, 5.96e-08, 1.0, 5.96e-08, 1.0, 5.96e-08, 1.0, 5.96e-08, 1.0, 5.96e-08, 1.0, 5.96e-08, 1.0, 5.96e-08, 1.0, 5.96e-08, 1.0, 5.96e-08, 1.0, 5.96e-08, 1.0, 5.96e-08, 1.0, 5.96e-08, 1.0, 5.96e-08, 1.0, 5.96e-08, 1.0, 5.96e-08, 1.0, 5.96e-08, 1.0, 5.96e-08, 1.0, 5.96e-08, 1.0, 5.96e-08, 1.0, 5.96e-08, 1.0, 5.96e-08, 1.0, 5.96e-08, 1.0, 5.96e-08, 1.0, 5.96e-08, 1.0, 5.96e-08, 1.0, 5.96e-08, 1.0, 5.96e-08, 1.0, 5.96e-08, 1.0, 5.96e-08, 1.0, 5.96e-08, 1.0, 5.96e-08, 1.0, 5.96e-08, 1.0, 5.96e-08, 1.0, 5.96e-08, 1.0, 5.96e-08, 1.0, 5.96e-08, 1.0, 5.96e-08, 1.0, 5.96e-08, 1.0, 5.96e-08, 1.0, 5.96e-08, 1.0, 5.96e-08, 1.0, 5.96e-08, 1.0, 5.96e-08, 1.0, 5.96e-08, 1.0, 5.96e-08, 1.0, 5.96e-08, 1.0, 5.96e-08, 1.0, 5.96e-08, 1.0, 5.96e-08, 1.0, 5.96e-08, 1.0, 5.96e-08, 1.0, 5.96e-08, 1.0, 5.96e-08, 1.0, 5.96e-08, 1.0, 5.96e-08, 1.0, 5.96e-08, 1.0, 5.96e-08, 1.0, 5.96e-08, 1.0, 5.96e-08, 1.0, 5.96e-08, 1.0, 5.96e-08, 1.0, 5.96e-08, 1.0, 5.96e-08, 1.0, 5.96e-08, 1.0, 5.96e-08, 1.0, 5.96e-08, 1.0, 5.96e-08, 1.0, 5.96e-08, 1.0, 5.96e-08, 1.0, 5.96e-08, 1.0, 5.96e-08, 1.0, 5.96e-08, 1.0, 5.96e-08, 1.0, 5.96e-08, 1.0, 5.96e-08, 1.0, 5.96e-08, 1.0, 5.96e-08, 1.0, 5.96e-08, 1.0, 5.96e-08, 1.0, 5.96e-08, 1.0, 5.96e-08, 1.0, 5.96e-08, 1.0, 5.96e-08, 1.0, 5.96e-08, 1.0, 5.96e-08, 1.0, 5.96e-08, 1.0, 5.96e-08, 1.0, 5.96e-08, 1.0, 5.96e-08, 1.0, 5.96e-08, 1.0, 5.96e-08, 1.0, 5.96e-08, 1.0, 5.96e-08, 1.0, 5.96e-08, 1.0, 5.96e-08, 1.0, 5.96e-08, 1.0, 5.96e-08, 1.0, 5.96e-08, 1.0, 5.96e-08, 1.0, 5.96e-08, 1.0, 5.96e-08, 1.0, 5.96e-08, 1.0, 5.96e-08, 1.0, 5.96e-08, 1.0, 5.96e-08, 1.0, 5.96e-08, 1.0, 5.96e-08, 1.0, 5.96e-08, 1.0, 5.96e-08, 1.0, 5.96e-08, 1.0, 5.96e-08, 1.0, 5.96e-08, 1.0, 5.96e-08, 1.0, 5.96e-08, 1.0, 5.96e-08, 1.0, 5.96e-08, 1.0, 5.96e-08, 1.0, 5.96e-08, 1.0, 5.96e-08, 1.0, 5.96e-08, 1.0, 5.96e-08, 1.0, 5.96e-08, 1.0, 5.96e-08, 1.0, 5.96e-08, 1.0, 5.96e-08, 1.0, 5.96e-08, 1.0, 5.96e-08, 1.0, 5.96e-08, 1.0, 5.96e-08, 1.0, 5.96e-08, 1.0, 5.96e-08, 1.0, 5.96e-08, 1.0, 5.96e-08, 1.0, 5.96e-08, 1.0, 5.96e-08, 1.0, 5.96e-08, 1.0, 5.96e-08, 1.0, 5.96e-08, 1.0, 5.96e-08, 1.0, 5.96e-08, 1.0, 5.96e-08, 1.0, 5.96e-08, 1.0, 5.96e-08, 1.0, 5.96e-08, 1.0, 5.96e-08, 1.0, 5.96e-08, 1.0, 5.96e-08, 1.0, 5.96e-08, 1.0, 5.96e-08, 1.0, 5.96e-08, 1.0, 5.96e-08, 1.0, 5.96e-08, 1.0, 5.96e-08, 1.0, 5.96e-08, 1.0, 5.96e-08, 1.0, 5.96e-08, 1.0, 5.96e-08, 1.0, 5.96e-08, 1.0, 5.96e-08, 1.0, 5.96e-08, 1.0, 5.96e-08, 1.0, 5.96e-08, 1.0, 5.96e-08, 1.0, 5.96e-08, 1.0, 5.96e-08, 1.0, 5.96e-08, 1.0, 5.96e-08, 1.0, 5.96e-08, 1.0, 5.96e-08, 1.0, 5.96e-08, 1.0, 5.96e-08, 1.0, 5.96e-08, 1.0, 5.96e-08, 1.0, 5.96e-08, 1.0, 5.96e-08, 1.0, 5.96e-08, 1.0, 5.96e-08, 1.0, 5.96e-08, 1.0, 5.96e-08, 1.0, 5.96e-08, 1.0, 5.96e-08, 1.0, 5.96e-08, 1.0, 5.96e-08, 1.0, 5.96e-08, 1.0, 5.96e-08, 1.0, 5.96e-08, 1.0, 5.96e-08, 1.0, 5.96e-08, 1.0, 5.96e-08, 1.0, 5.96e-08, 1.0, 5.96e-08, 1.0, 5.96e-08, 1.0, 5.96e-08, 1.0, 5.96e-08, 1.0, 5.96e-08, 1.0, 5.96e-08, 1.0, 5.96e-08, 1.0, 5.96e-08, 1.0, 5.96e-08, 1.0, 5.96e-08, 1.0, 5.96e-08, 1.0, 5.96e-08, 1.0, 5.96e-08, 1.0, 5.96e-08, 1.0, 5.96e-08, 1.0, 5.96e-08, 1.0, 5.96e-08, 1.0, 5.96e-08, 1.0, 5.96e-08, 1.0, 5.96e-08, 1.0, 5.96e-08, 1.0, 5.96e-08, 1.0, 5.96e-08, 1.0, 5.96e-08, 1.0, 5.96e-08, 1.0, 5.96e-08, 1.0, 5.96e-08, 1.0, 5.96e-08, 1.0, 5.96e-08, 1.0, 5.96e-08, 1.0, 5.96e-08, 1.0, 5.96e-08, 1.0, 5.96e-08, 1.0, 5.96e-08, 1.0, 5.96e-08, 1.0, 5.96e-08, 1.0, 5.96e-08, 1.0, 5.96e-08, 1.0, 5.96e-08, 1.0, 5.96e-08, 1.0, 5.96e-08, 1.0, 5.96e-08, 1.0, 5.96e-08, 1.0, 5.96e-08, 1.0, 5.96e-08, 1.0, 5.96e-08, 1.0, 5.96e-08, 1.0, 5.96e-08, 1.0, 5.96e-08, 1.0, 5.96e-08, 1.0, 5.96e-08, 1.0, 5.96e-08, 1.0, 5.96e-08, 1.0, 5.96e-08, 1.0, 5.96e-08, 1.0, 5.96e-08, 1.0, 5.96e-08, 1.0, 5.96e-08, 1.0, 5.96e-08, 1.0, 5.96e-08, 1.0, 5.96e-08, 1.0, 5.96e-08, 1.0, 5.96e-08, 1.0, 5.96e-08, 1.0, 5.96e-08, 1.0, 5.96e-08, 1.0, 5.96e-08, 1.0, 5.96e-08, 1.0, 5.96e-08, 1.0, 5.96e-08, 1.0, 5.96e-08, 1.0, 5.96e-08, 1.0, 5.96e-08, 1.0, 5.96e-08, 1.0, 5.96e-08, 1.0, 5.96e-08, 1.0, 5.96e-08, 1.0, 5.96e-08, 1.0, 5.96e-08, 1.0, 5.96e-08, 1.0, 5.96e-08, 1.0, 5.96e-08, 1.0, 5.96e-08, 1.0, 5.96e-08, 1.0, 5.96e-08, 1.0, 5.96e-08, 1.0, 5.96e-08, 1.0, 5.96e-08, 1.0, 5.96e-08, 1.0, 5.96e-08, 1.0, 5.96e-08, 1.0, 5.96e-08, 1.0, 5.96e-08, 1.0, 5.96e-08, 1.0, 5.96e-08, 1.0, 5.96e-08, 1.0, 5.96e-08, 1.0, 5.96e-08, 1.0, 5.96e-08, 1.0, 5.96e-08, 1.0, 5.96e-08, 1.0, 5.96e-08, 1.0, 5.96e-08, 1.0, 5.96e-08, 1.0, 5.96e-08, 1.0, 5.96e-08, 1.0, 5.96e-08, 1.0, 5.96e-08, 1.0, 5.96e-08, 1.0, 5.96e-08, 1.0, 5.96e-08, 1.0, 5.96e-08, 1.0, 5.96e-08, 1.0, 5.96e-08, 1.0, 5.96e-08, 1.0, 5.96e-08, 1.0, 5.96e-08, 1.0, 5.96e-08, 1.0, 5.96e-08, 1.0, 5.96e-08, 1.0, 5.96e-08, 1.0, 5.96e-08, 1.0, 5.96e-08, 1.0, 5.96e-08, 1.0, 5.96e-08, 1.0, 5.96e-08, 1.0, 5.96e-08, 1.0, 5.96e-08, 1.0, 5.96e-08, 1.0, 5.96e-08, 1.0, 5.96e-08, 1.0, 5.96e-08, 1.0, 5.96e-08, 1.0, 5.96e-08, 1.0, 5.96e-08, 1.0, 5.96e-08, 1.0, 5.96e-08, 1.0, 5.96e-08, 1.0, 5.96e-08, 1.0, 5.96e-08, 1.0, 5.96e-08, 1.0, 5.96e-08, 1.0, 5.96e-08, 1.0, 5.96e-08, 1.0, 5.96e-08, 1.0, 5.96e-08, 1.0, 5.96e-08, 1.0, 5.96e-08, 1.0, 5.96e-08, 1.0, 5.96e-08, 1.0, 5.96e-08, 1.0, 5.96e-08, 1.0, 5.96e-08, 1.0, 5.96e-08, 1.0, 5.96e-08, 1.0, 5.96e-08, 1.0, 5.96e-08, 1.0, 5.96e-08, 1.0, 5.96e-08, 1.0, 5.96e-08, 1.0, 5.96e-08, 1.0, 5.96e-08, 1.0, 5.96e-08, 1.0, 5.96e-08, 1.0, 5.96e-08, 1.0, 5.96e-08, 1.0, 5.96e-08, 1.0, 5.96e-08, 1.0, 5.96e-08, 1.0, 5.96e-08, 1.0, 5.96e-08, 1.0, 5.96e-08, 1.0, 5.96e-08, 1.0, 5.96e-08, 1.0, 5.96e-08, 1.0, 5.96e-08, 1.0, 5.96e-08, 1.0, 5.96e-08, 1.0, 5.96e-08, 1.0, 5.96e-08, 1.0, 5.96e-08, 1.0, 5.96e-08, 1.0, 5.96e-08, 1.0, 5.96e-08, 1.0, 5.96e-08, 1.0, 5.96e-08, 1.0, 5.96e-08, 1.0, 5.96e-08, 1.0, 5.96e-08, 1.0, 5.96e-08, 1.0, 5.96e-08, 1.0, 5.96e-08, 1.0, 5.96e-08, 1.0, 5.96e-08, 1.0, 5.96e-08, 1.0, 5.96e-08, 1.0, 5.96e-08, 1.0, 5.96e-08, 1.0, 5.96e-08, 1.0, 5.96e-08, 1.0, 5.96e-08, 1.0, 5.96e-08, 1.0, 5.96e-08, 1.0, 5.96e-08, 1.0, 5.96e-08, 1.0, 5.96e-08, 1.0, 5.96e-08, 1.0, 5.96e-08, 1.0, 5.96e-08, 1.0, 5.96e-08, 1.0, 5.96e-08, 1.0, 5.96e-08, 1.0, 5.96e-08, 1.0, 5.96e-08, 1.0, 5.96e-08, 1.0, 5.96e-08, 1.0, 5.96e-08, 1.0, 5.96e-08, 1.0, 5.96e-08, 1.0, 5.96e-08, 1.0, 5.96e-08, 1.0, 5.96e-08, 1.0, 5.96e-08, 1.0, 5.96e-08, 1.0, 5.96e-08, 1.0, 5.96e-08, 1.0, 5.96e-08, 1.0, 5.96e-08, 1.0, 5.96e-08, 1.0, 5.96e-08, 1.0, 5.96e-08, 1.0, 5.96e-08, 1.0, 5.96e-08, 1.0, 5.96e-08, 1.0, 5.96e-08, 1.0, 5.96e-08, 1.0, 5.96e-08, 1.0, 5.96e-08, 1.0, 5.96e-08, 1.0, 5.96e-08, 1.0, 5.96e-08, 1.0, 5.96e-08, 1.0, 5.96e-08, 1.0, 5.96e-08, 1.0, 5.96e-08, 1.0, 5.96e-08, 1.0, 5.96e-08, 1.0, 5.96e-08, 1.0, 5.96e-08, 1.0, 5.96e-08, 1.0, 5.96e-08, 1.0, 5.96e-08, 1.0, 5.96e-08, 1.0, 5.96e-08, 1.0, 5.96e-08, 1.0, 5.96e-08, 1.0, 5.96e-08, 1.0, 5.96e-08, 1.0, 5.96e-08, 1.0, 5.96e-08, 1.0, 5.96e-08, 1.0, 5.96e-08, 1.0, 5.96e-08, 1.0, 5.96e-08, 1.0, 5.96e-08, 1.0, 5.96e-08, 1.0, 5.96e-08, 1.0, 5.96e-08, 1.0, 5.96e-08, 1.0, 5.96e-08, 1.0, 5.96e-08, 1.0, 5.96e-08, 1.0, 5.96e-08, 1.0, 5.96e-08, 1.0, 5.96e-08, 1.0, 5.96e-08, 1.0, 5.96e-08, 1.0, 5.96e-08, 1.0, 5.96e-08, 1.0, 5.96e-08, 1.0, 5.96e-08, 1.0, 5.96e-08, 1.0, 5.96e-08, 1.0, 5.96e-08, 1.0, 5.96e-08, 1.0, 5.96e-08, 1.0, 5.96e-08, 1.0, 5.96e-08, 1.0, 5.96e-08, 1.0, 5.96e-08, 1.0, 5.96e-08, 1.0, 5.96e-08, 1.0, 5.96e-08, 1.0, 5.96e-08, 1.0, 5.96e-08, 1.0, 5.96e-08, 1.0, 5.96e-08, 1.0, 5.96e-08, 1.0, 5.96e-08, 1.0, 5.96e-08, 1.0, 5.96e-08, 1.0, 5.96e-08, 1.0, 5.96e-08, 1.0, 5.96e-08, 1.0, 5.96e-08, 1.0, 5.96e-08, 1.0, 5.96e-08, 1.0, 5.96e-08, 1.0, 5.96e-08, 1.0, 5.96e-08, 1.0, 5.96e-08, 1.0, 5.96e-08, 1.0, 5.96e-08, 1.0, 5.96e-08, 1.0, 5.96e-08, 1.0, 5.96e-08, 1.0, 5.96e-08, 1.0, 5.96e-08, 1.0, 5.96e-08, 1.0, 5.96e-08, 1.0, 5.96e-08, 1.0, 5.96e-08, 1.0, 5.96e-08, 1.0, 5.96e-08, 1.0, 5.96e-08, 1.0, 5.96e-08, 1.0, 5.96e-08, 1.0, 5.96e-08, 1.0, 5.96e-08, 1.0, 5.96e-08, 1.0, 5.96e-08, 1.0, 5.96e-08, 1.0, 5.96e-08, 1.0, 5.96e-08, 1.0, 5.96e-08, 1.0, 5.96e-08, 1.0, 5.96e-08, 1.0, 5.96e-08, 1.0, 5.96e-08, 1.0, 5.96e-08, 1.0, 5.96e-08, 1.0, 5.96e-08, 1.0, 5.96e-08, 1.0, 5.96e-08, 1.0, 5.96e-08, 1.0, 5.96e-08, 1.0, 5.96e-08, 1.0, 5.96e-08, 1.0, 5.96e-08, 1.0, 5.96e-08, 1.0, 5.96e-08, 1.0, 5.96e-08, 1.0, 5.96e-08, 1.0, 5.96e-08, 1.0, 5.96e-08, 1.0, 5.96e-08, 1.0, 5.96e-08, 1.0, 5.96e-08, 1.0, 5.96e-08, 1.0, 5.96e-08, 1.0, 5.96e-08, 1.0, 5.96e-08, 1.0, 5.96e-08, 1.0, 5.96e-08, 1.0, 5.96e-08, 1.0, 5.96e-08, 1.0, 5.96e-08, 1.0, 5.96e-08, 1.0, 5.96e-08, 1.0, 5.96e-08, 1.0, 5.96e-08, 1.0, 5.96e-08, 1.0, 5.96e-08, 1.0, 5.96e-08, 1.0, 5.96e-08, 1.0, 5.96e-08, 1.0, 5.96e-08, 1.0, 5.96e-08, 1.0, 5.96e-08, 1.0, 5.96e-08, 1.0, 5.96e-08, 1.0, 5.96e-08, 1.0, 5.96e-08, 1.0, 5.96e-08, 1.0, 5.96e-08, 1.0, 5.96e-08, 1.0, 5.96e-08, 1.0, 5.96e-08, 1.0, 5.96e-08, 1.0, 5.96e-08, 1.0, 5.96e-08, 1.0, 5.96e-08, 1.0, 5.96e-08, 1.0, 5.96e-08, 1.0, 5.96e-08, 1.0, 5.96e-08, 1.0, 5.96e-08, 1.0, 5.96e-08, 1.0, 5.96e-08, 1.0, 5.96e-08, 1.0, 5.96e-08, 1.0, 5.96e-08, 1.0, 5.96e-08, 1.0, 5.96e-08, 1.0, 5.96e-08, 1.0, 5.96e-08, 1.0, 5.96e-08, 1.0, 5.96e-08, 1.0, 5.96e-08, 1.0, 5.96e-08, 1.0, 5.96e-08, 1.0, 5.96e-08, 1.0, 5.96e-08, 1.0, 5.96e-08, 1.0, 5.96e-08, 1.0, 5.96e-08, 1.0, 5.96e-08, 1.0, 5.96e-08, 1.0, 5.96e-08, 1.0, 5.96e-08, 1.0, 5.96e-08, 1.0, 5.96e-08, 1.0, 5.96e-08, 1.0, 5.96e-08, 1.0, 5.96e-08, 1.0, 5.96e-08, 1.0, 5.96e-08, 1.0, 5.96e-08, 1.0, 5.96e-08, 1.0, 5.96e-08, 1.0, 5.96e-08, 1.0, 5.96e-08, 1.0, 5.96e-08, 1.0, 5.96e-08, 1.0, 5.96e-08, 1.0, 5.96e-08, 1.0, 5.96e-08, 1.0, 5.96e-08, 1.0, 5.96e-08, 1.0, 5.96e-08, 1.0, 5.96e-08, 1.0, 5.96e-08, 1.0, 5.96e-08, 1.0, 5.96e-08, 1.0, 5.96e-08, 1.0, 5.96e-08, 1.0, 5.96e-08, 1.0, 5.96e-08, 1.0, 5.96e-08, 1.0, 5.96e-08, 1.0, 5.96e-08, 1.0, 5.96e-08, 1.0, 5.96e-08, 1.0, 5.96e-08, 1.0, 5.96e-08, 1.0, 5.96e-08, 1.0, 5.96e-08, 1.0, 5.96e-08, 1.0, 5.96e-08, 1.0, 5.96e-08, 1.0, 5.96e-08, 1.0, 5.96e-08, 1.0, 5.96e-08, 1.0, 5.96e-08, 1.0, 5.96e-08, 1.0, 5.96e-08, 1.0, 5.96e-08, 1.0, 5.96e-08, 1.0, 5.96e-08, 1.0, 5.96e-08, 1.0, 5.96e-08, 1.0, 5.96e-08, 1.0, 5.96e-08, 1.0, 5.96e-08, 1.0, 5.96e-08, 1.0, 5.96e-08, 1.0, 5.96e-08, 1.0, 5.96e-08, 1.0, 5.96e-08, 1.0, 5.96e-08, 1.0, 5.96e-08, 1.0, 5.96e-08, 1.0, 5.96e-08, 1.0, 5.96e-08, 1.0, 5.96e-08, 1.0, 5.96e-08, 1.0, 5.96e-08, 1.0, 5.96e-08, 1.0, 5.96e-08, 1.0, 5.96e-08, 1.0, 5.96e-08, 1.0, 5.96e-08, 1.0, 5.96e-08, 1.0, 5.96e-08, 1.0, 5.96e-08, 1.0, 5.96e-08, 1.0])
me_001.use_remesh_preserve_volume = False
me_001.use_remesh_preserve_attributes = False
me_001.use_mirror_vertex_groups = False
me_001.update()

# ---- objects
ob_sphere = bpy.data.objects.new('Sphere', me_001)

# ---- transforms, parenting, visibility, modifiers, constraints
ob_sphere.location = (0.0, 0.0, 0.0)
ob_sphere.scale = (0.5, 0.5, 0.5)
ob_sphere.lineart.crease_threshold = 0.0

# ---- collection membership
col_collection.objects.link(ob_sphere)

# ---- scene / render settings (as saved in the file)
scene.frame_start = 1; scene.frame_end = 250; scene.frame_set(1)
scene.render.engine = 'BLENDER_EEVEE_NEXT'
scene.cycles.use_denoising = False
scene.cycles.samples = 128
scene.cycles.sampling_pattern = 'TABULATED_SOBOL'
scene.cycles.use_adaptive_sampling = False
scene.cycles.use_light_tree = False
scene.view_settings.view_transform = 'Filmic'
bpy.context.view_layer.update()

# ---- added for rendering (the .blend has no active camera and no usable light): camera, sun
cam_auto = bpy.data.cameras.new('AutoCamera')
cam_auto.lens = 50.0
cam_auto.sensor_width = 36.0
cam_auto.clip_end = 1000.0
ob_auto_camera = bpy.data.objects.new('AutoCamera', cam_auto)
scene.collection.objects.link(ob_auto_camera)
ob_auto_camera.location = (1.68266, -2.0192, 1.34613)
ob_auto_camera.rotation_euler = (1.09748, -7.21219e-08, 0.694738)
scene.camera = ob_auto_camera
light_auto_sun = bpy.data.lights.new('AutoSun', 'SUN')
light_auto_sun.energy = 3.0
light_auto_sun.angle = 0.0523599
ob_auto_sun = bpy.data.objects.new('AutoSun', light_auto_sun)
scene.collection.objects.link(ob_auto_sun)
ob_auto_sun.rotation_euler = (0.872665, 0.174533, 0.523599)
bpy.context.view_layer.update()
